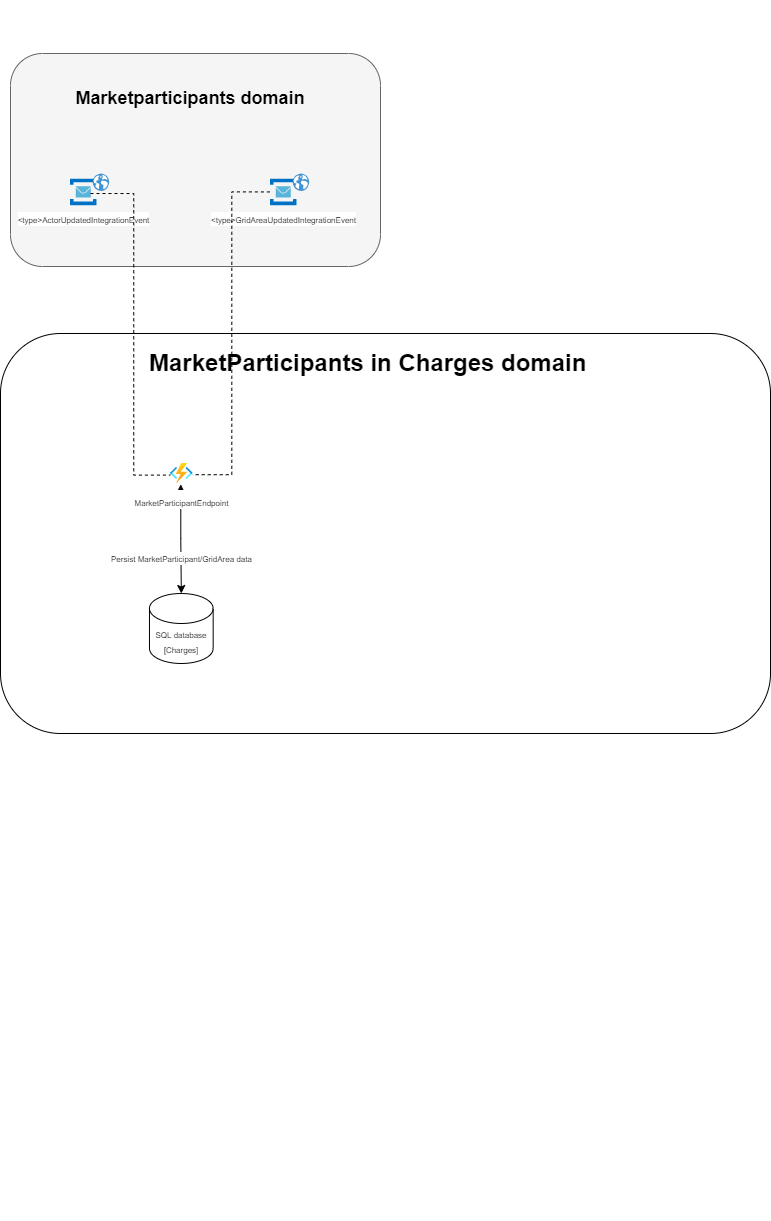

The diagram above was exported from draw.io. Its source (the exported page's mxGraphModel, read from the mxfile embedded in the PNG):
<mxGraphModel dx="1422" dy="1965" grid="1" gridSize="10" guides="1" tooltips="1" connect="1" arrows="1" fold="1" page="1" pageScale="1" pageWidth="827" pageHeight="1169" math="0" shadow="0">
  <root>
    <mxCell id="0" />
    <mxCell id="1" parent="0" />
    <mxCell id="GOghKnU-Aju4GJc8co8P-1" value="" style="group" vertex="1" connectable="0" parent="1">
      <mxGeometry x="250" y="-280" width="370" height="213" as="geometry" />
    </mxCell>
    <mxCell id="GOghKnU-Aju4GJc8co8P-2" value="&lt;h2&gt;&lt;br&gt;&lt;/h2&gt;" style="rounded=1;whiteSpace=wrap;html=1;labelPosition=center;verticalLabelPosition=top;align=center;verticalAlign=bottom;fillColor=#f5f5f5;strokeColor=#666666;fontColor=#333333;" vertex="1" parent="GOghKnU-Aju4GJc8co8P-1">
      <mxGeometry x="-50" width="370.00000000000006" height="213" as="geometry" />
    </mxCell>
    <mxCell id="GOghKnU-Aju4GJc8co8P-3" value="&lt;b&gt;&lt;font style=&quot;font-size: 18px&quot;&gt;Marketparticipants domain&lt;/font&gt;&lt;/b&gt;" style="text;html=1;strokeColor=none;fillColor=none;align=center;verticalAlign=middle;whiteSpace=wrap;rounded=0;" vertex="1" parent="GOghKnU-Aju4GJc8co8P-1">
      <mxGeometry y="13.85" width="260" height="62.48" as="geometry" />
    </mxCell>
    <mxCell id="E4TkAtAEjn74zHf1NhBK-1" value="" style="group;labelBackgroundColor=none;labelBorderColor=none;" vertex="1" connectable="0" parent="GOghKnU-Aju4GJc8co8P-1">
      <mxGeometry x="9.997857142857129" y="120.00122429296027" width="38.652857142857094" height="41.03255484945633" as="geometry" />
    </mxCell>
    <mxCell id="E4TkAtAEjn74zHf1NhBK-2" value="&lt;span style=&quot;font-size: 8px&quot;&gt;&amp;lt;type&amp;gt;ActorUpdatedIntegrationEvent&lt;/span&gt;" style="aspect=fixed;html=1;points=[];align=center;image;fontSize=12;image=img/lib/mscae/Service_Bus.svg;" vertex="1" parent="E4TkAtAEjn74zHf1NhBK-1">
      <mxGeometry y="5.629142554843429" width="26.52892383096" height="26.52892383096" as="geometry" />
    </mxCell>
    <mxCell id="E4TkAtAEjn74zHf1NhBK-3" value="" style="shadow=0;dashed=0;html=1;strokeColor=none;fillColor=#4495D1;labelPosition=center;verticalLabelPosition=bottom;verticalAlign=top;align=center;outlineConnect=0;shape=mxgraph.veeam.globe;" vertex="1" parent="E4TkAtAEjn74zHf1NhBK-1">
      <mxGeometry x="22.21428571428571" width="16.43857142857143" height="17.4656833986757" as="geometry" />
    </mxCell>
    <mxCell id="1tx1AiEp5sz00ia2lH22-1" value="" style="group;labelBackgroundColor=none;labelBorderColor=none;" vertex="1" connectable="0" parent="GOghKnU-Aju4GJc8co8P-1">
      <mxGeometry x="209.99785714285716" y="120.00122429296027" width="38.652857142857094" height="41.03255484945633" as="geometry" />
    </mxCell>
    <mxCell id="1tx1AiEp5sz00ia2lH22-2" value="&lt;span style=&quot;font-size: 8px&quot;&gt;&amp;lt;type&amp;gt;GridAreaUpdatedIntegrationEvent&lt;/span&gt;" style="aspect=fixed;html=1;points=[];align=center;image;fontSize=12;image=img/lib/mscae/Service_Bus.svg;" vertex="1" parent="1tx1AiEp5sz00ia2lH22-1">
      <mxGeometry y="5.629142554843429" width="26.52892383096" height="26.52892383096" as="geometry" />
    </mxCell>
    <mxCell id="1tx1AiEp5sz00ia2lH22-3" value="" style="shadow=0;dashed=0;html=1;strokeColor=none;fillColor=#4495D1;labelPosition=center;verticalLabelPosition=bottom;verticalAlign=top;align=center;outlineConnect=0;shape=mxgraph.veeam.globe;" vertex="1" parent="1tx1AiEp5sz00ia2lH22-1">
      <mxGeometry x="22.21428571428571" width="16.43857142857143" height="17.4656833986757" as="geometry" />
    </mxCell>
    <mxCell id="k_qA-rhSx4QYBIKIGgsN-1" value="" style="opacity=50;textOpacity=50;strokeColor=none;" vertex="1" connectable="0" parent="1">
      <mxGeometry x="190" width="770" height="885.57" as="geometry" />
    </mxCell>
    <mxCell id="k_qA-rhSx4QYBIKIGgsN-2" value="" style="rounded=1;whiteSpace=wrap;html=1;" vertex="1" parent="k_qA-rhSx4QYBIKIGgsN-1">
      <mxGeometry width="769.9999999999999" height="400" as="geometry" />
    </mxCell>
    <mxCell id="k_qA-rhSx4QYBIKIGgsN-19" value="" style="group" vertex="1" connectable="0" parent="k_qA-rhSx4QYBIKIGgsN-1">
      <mxGeometry x="304.8242937853108" y="719.9974715442511" width="253.36045197740117" height="127.78250023713153" as="geometry" />
    </mxCell>
    <mxCell id="k_qA-rhSx4QYBIKIGgsN-22" value="&lt;span style=&quot;font-size: 8px&quot;&gt;Persist MarketParticipant/GridArea data&lt;/span&gt;" style="edgeStyle=orthogonalEdgeStyle;rounded=0;orthogonalLoop=1;jettySize=auto;html=1;startArrow=classic;startFill=1;entryX=0.5;entryY=0;entryDx=0;entryDy=0;entryPerimeter=0;exitX=0.454;exitY=1.045;exitDx=0;exitDy=0;exitPerimeter=0;" edge="1" parent="k_qA-rhSx4QYBIKIGgsN-1" source="k_qA-rhSx4QYBIKIGgsN-23" target="j6R0upw0OWprCRlSbAi0-1">
      <mxGeometry x="0.3555" relative="1" as="geometry">
        <mxPoint as="offset" />
        <mxPoint x="148.36203389830507" y="270" as="targetPoint" />
      </mxGeometry>
    </mxCell>
    <mxCell id="k_qA-rhSx4QYBIKIGgsN-23" value="&lt;font style=&quot;font-size: 8px&quot;&gt;&lt;pre style=&quot;background-color: #262626 ; color: #d0d0d0 ; font-family: &amp;#34;jetbrains mono&amp;#34; , monospace ; font-size: 9 8pt&quot;&gt;&lt;/pre&gt;MarketParticipantEndpoint&lt;br&gt;&lt;/font&gt;" style="aspect=fixed;html=1;points=[];align=center;image;fontSize=9;image=img/lib/azure2/compute/Function_Apps.svg;labelPosition=center;verticalLabelPosition=bottom;verticalAlign=top;" vertex="1" parent="k_qA-rhSx4QYBIKIGgsN-1">
      <mxGeometry x="170.00471027460253" y="129.9973541483807" width="22.632663177593635" height="19.97034727222933" as="geometry" />
    </mxCell>
    <mxCell id="k_qA-rhSx4QYBIKIGgsN-50" value="&lt;h1&gt;MarketParticipants in Charges domain&lt;br&gt;&lt;/h1&gt;" style="text;html=1;strokeColor=none;fillColor=#FFFFFF;spacing=5;spacingTop=-20;whiteSpace=wrap;overflow=hidden;rounded=0;dashed=1;" vertex="1" parent="k_qA-rhSx4QYBIKIGgsN-1">
      <mxGeometry x="144.29000000000002" y="9.99" width="481.41" height="36.51" as="geometry" />
    </mxCell>
    <mxCell id="j6R0upw0OWprCRlSbAi0-1" value="&lt;font style=&quot;font-size: 8px&quot;&gt;SQL database&lt;br&gt;[Charges]&lt;br&gt;&lt;/font&gt;" style="shape=cylinder3;whiteSpace=wrap;html=1;boundedLbl=1;backgroundOutline=1;size=15;" vertex="1" parent="k_qA-rhSx4QYBIKIGgsN-1">
      <mxGeometry x="148.97" y="260" width="63.7" height="70" as="geometry" />
    </mxCell>
    <mxCell id="XvQ-zW4UOsLT3D8nBUfB-2" style="edgeStyle=orthogonalEdgeStyle;rounded=0;orthogonalLoop=1;jettySize=auto;html=1;startArrow=none;startFill=0;endArrow=none;endFill=0;dashed=1;entryX=-0.008;entryY=0.58;entryDx=0;entryDy=0;entryPerimeter=0;exitX=0.754;exitY=0.542;exitDx=0;exitDy=0;exitPerimeter=0;" edge="1" parent="1" source="E4TkAtAEjn74zHf1NhBK-2" target="k_qA-rhSx4QYBIKIGgsN-23">
      <mxGeometry relative="1" as="geometry">
        <mxPoint x="285.778020836515" y="-136.51724137931024" as="sourcePoint" />
        <mxPoint x="342.58960484257636" y="239.81373069554002" as="targetPoint" />
      </mxGeometry>
    </mxCell>
    <mxCell id="j6R0upw0OWprCRlSbAi0-2" style="edgeStyle=orthogonalEdgeStyle;rounded=0;orthogonalLoop=1;jettySize=auto;html=1;startArrow=none;startFill=0;endArrow=none;endFill=0;dashed=1;entryX=0.972;entryY=0.561;entryDx=0;entryDy=0;entryPerimeter=0;exitX=-0.023;exitY=0.483;exitDx=0;exitDy=0;exitPerimeter=0;" edge="1" parent="1" source="1tx1AiEp5sz00ia2lH22-2" target="k_qA-rhSx4QYBIKIGgsN-23">
      <mxGeometry relative="1" as="geometry">
        <mxPoint x="450" y="-140" as="sourcePoint" />
        <mxPoint x="336.86364896918167" y="151.5801555662738" as="targetPoint" />
      </mxGeometry>
    </mxCell>
  </root>
</mxGraphModel>